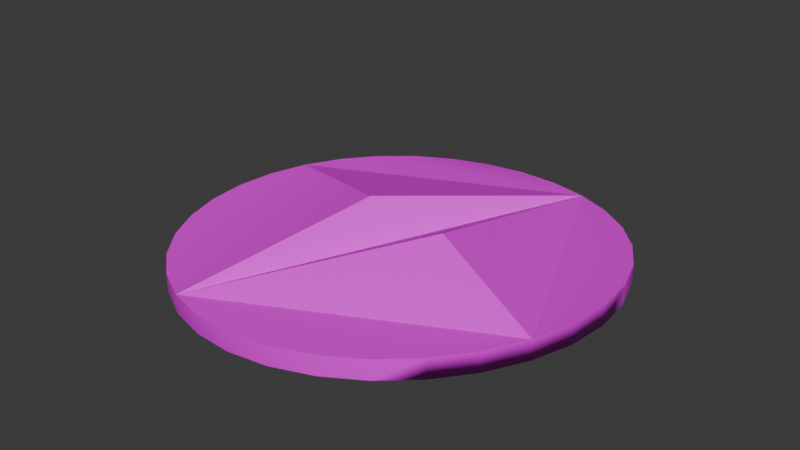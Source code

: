 # Source: Field2.blend  (saved by Blender 4.3.34; exported with 4.5.12 LTS)
import bpy
from mathutils import Matrix  # noqa: F401  (used for matrix-valued properties, if any)

bpy.ops.wm.read_factory_settings(use_empty=True)
scene = bpy.context.scene
scene.name = 'Scene'

# ---- collections
col_collection = bpy.data.collections.new('Collection'); scene.collection.children.link(col_collection)

# ---- images (referenced by path relative to the original .blend; pixels are not part of the script)
import os
ASSET_DIR = os.environ.get("B2B_ASSET_DIR", "")  # directory of the original .blend (textures are referenced by path, not embedded)
HERE = os.path.dirname(os.path.abspath(__file__))  # packed textures are extracted next to this script under _unpacked/

def load_image(name, relpath, width, height, colorspace="sRGB"):
    """Load a texture the original file referenced (path relative to the .blend, or extracted next to this script)."""
    p = next((c for c in (os.path.join(HERE, relpath), os.path.join(ASSET_DIR, relpath)) if relpath and os.path.exists(c)), "")
    if p:
        img = bpy.data.images.load(p, check_existing=True)
        img.name = name
    else:  # same state as the original file: an image datablock whose file is absent (Cycles renders it pink)
        img = bpy.data.images.new(name, width, height)
        img.source = "FILE"
        img.filepath = "//" + (relpath or name)
    img.colorspace_settings.name = colorspace
    return img
img_stone_05_512x512_png_001 = load_image('Stone_05-512x512.png.001', 'Field.fbm/Stone_05-512x512.png', 1024, 1024, 'sRGB')

# ---- materials (node trees are filled in below, after node groups)
mat_x = bpy.data.materials.new('マテリアル')
mat_x.use_backface_culling = True

# ---- node groups
ng_smooth_by_angle = bpy.data.node_groups.new('Smooth by Angle', 'GeometryNodeTree')
_s = ng_smooth_by_angle.interface.new_socket(name='Mesh', in_out='OUTPUT', socket_type='NodeSocketGeometry')
_s = ng_smooth_by_angle.interface.new_socket(name='Mesh', in_out='INPUT', socket_type='NodeSocketGeometry')
_s = ng_smooth_by_angle.interface.new_socket(name='Angle', in_out='INPUT', socket_type='NodeSocketFloat')
_s.subtype = 'ANGLE'
_s.default_value = 0.5236
_s.min_value = 0.0
_s.max_value = 3.142
_s.description = 'Maximum face angle for smooth edges'
_s = ng_smooth_by_angle.interface.new_socket(name='Ignore Sharpness', in_out='INPUT', socket_type='NodeSocketBool')
_s.force_non_field = True
ng_smooth_by_angle.description = 'Set the sharpness of mesh edges based on the angle between the neighboring faces'
ng_smooth_by_angle.is_modifier = True
_N = ng_smooth_by_angle.nodes; _L = ng_smooth_by_angle.links
n0 = _N.new('GeometryNodeSetShadeSmooth'); n0.name = 'Set Shade Smooth'; n0.location = (120, -80)
n0.domain = 'EDGE'
n1 = _N.new('GeometryNodeSetShadeSmooth'); n1.name = 'Set Shade Smooth.001'; n1.location = (300, -80)
n2 = _N.new('NodeGroupOutput'); n2.name = 'Group Output'; n2.location = (480, -80)
n3 = _N.new('GeometryNodeInputMeshEdgeAngle'); n3.name = 'Edge Angle'; n3.location = (-440, -240)
n4 = _N.new('NodeGroupInput'); n4.name = 'Group Input'; n4.location = (-80, -80)
n5 = _N.new('GeometryNodeInputEdgeSmooth'); n5.name = 'Is Edge Smooth'; n5.location = (-260, -120)
n6 = _N.new('GeometryNodeInputShadeSmooth'); n6.name = 'Is Shade Smooth'; n6.location = (-440, -397)
n7 = _N.new('FunctionNodeCompare'); n7.name = 'Compare'; n7.location = (-260, -260)
n7.operation = 'LESS_EQUAL'
n7.inputs[6].default_value = (0.0, 0.0, 0.0, 0.0)
n7.inputs[7].default_value = (0.0, 0.0, 0.0, 0.0)
n8 = _N.new('FunctionNodeBooleanMath'); n8.name = 'Boolean Math.001'; n8.location = (-80, -260)
n9 = _N.new('NodeGroupInput'); n9.name = 'Group Input.001'; n9.location = (-440, -329)
n10 = _N.new('NodeGroupInput'); n10.name = 'Group Input.002'; n10.location = (-259, -189)
n11 = _N.new('FunctionNodeBooleanMath'); n11.name = 'Boolean Math'; n11.location = (-80, -149)
n11.operation = 'OR'
n12 = _N.new('FunctionNodeBooleanMath'); n12.name = 'Boolean Math.002'; n12.location = (-260, -380)
n12.operation = 'OR'
n13 = _N.new('NodeGroupInput'); n13.name = 'Group Input.003'; n13.location = (-440, -460)
_L.new(n3.outputs[0], n7.inputs[0])
_L.new(n1.outputs[0], n2.inputs[0])
_L.new(n9.outputs[1], n7.inputs[1])
_L.new(n7.outputs[0], n8.inputs[0])
_L.new(n4.outputs[0], n0.inputs[0])
_L.new(n0.outputs[0], n1.inputs[0])
_L.new(n8.outputs[0], n0.inputs[2])
_L.new(n10.outputs[2], n11.inputs[1])
_L.new(n5.outputs[0], n11.inputs[0])
_L.new(n11.outputs[0], n0.inputs[1])
_L.new(n13.outputs[2], n12.inputs[1])
_L.new(n6.outputs[0], n12.inputs[0])
_L.new(n12.outputs[0], n8.inputs[1])
n2.is_active_output = True

# ---- material node trees
mat_x.use_nodes = True; mat_x.node_tree.nodes.clear()
_N = mat_x.node_tree.nodes; _L = mat_x.node_tree.links
n0 = _N.new('ShaderNodeBsdfPrincipled'); n0.name = 'プリンシプルBSDF'; n0.location = (10, 300)
n1 = _N.new('ShaderNodeOutputMaterial'); n1.name = 'マテリアル出力'; n1.location = (300, 300)
n2 = _N.new('ShaderNodeTexImage'); n2.name = '画像テクスチャ'; n2.location = (-280, 280)
n2.image = img_stone_05_512x512_png_001
n3 = _N.new('ShaderNodeVolumeScatter'); n3.name = 'ボリュームの散乱'; n3.location = (110, 280)
n3.inputs[2].default_value = -0.378
_L.new(n0.outputs[0], n1.inputs[0])
_L.new(n2.outputs[0], n0.inputs[0])
n1.is_active_output = True

# ---- world
world_world = bpy.data.worlds.new('World'); scene.world = world_world
world_world.use_nodes = True; world_world.node_tree.nodes.clear()
_N = world_world.node_tree.nodes; _L = world_world.node_tree.links
n0 = _N.new('ShaderNodeOutputWorld'); n0.name = 'World Output'; n0.location = (300, 300)
n1 = _N.new('ShaderNodeBackground'); n1.name = 'Background'; n1.location = (10, 300)
n1.inputs[0].default_value = (0.05088, 0.05088, 0.05088, 1.0)
_L.new(n1.outputs[0], n0.inputs[0])
n0.is_active_output = True
world_world.color = (0.05088, 0.05088, 0.05088)
world_world.sun_shadow_jitter_overblur = 0.0

# ---- meshes
me_x = bpy.data.meshes.new('円柱')
me_x.from_pydata([(0.01042, 0.9912, -0.6493), (0.01131, 0.9904, 1.381), (0.2126, 0.9659, -0.4085), (0.2138, 0.9649, 1.633), (0.4099, 0.9006, -0.07735), (0.4114, 0.8993, 1.976), (0.595, 0.7977, 0.3397), (0.5968, 0.7961, 2.404), (0.7607, 0.6611, 0.8243), (0.7628, 0.6592, 2.898), (0.9003, 0.4964, 1.345), (0.9027, 0.4943, 3.427), (1.008, 0.3105, 1.86), (1.01, 0.3082, 3.949), (1.078, 0.1111, 2.326), (1.081, 0.1087, 4.419), (1.108, -0.09349, 2.701), (1.111, -0.0959, 4.796), (1.097, -0.2949, 2.951), (1.099, -0.2973, 5.047), (1.043, -0.4851, 3.055), (1.046, -0.4876, 5.152), (0.9488, -0.6567, 3.005), (0.9516, -0.6592, 5.102), (0.8186, -0.8033, 2.807), (0.8214, -0.8057, 4.903), (0.6575, -0.9194, 2.481), (0.6603, -0.9218, 4.575), (0.4721, -1.001, 2.054), (0.4748, -1.003, 4.145), (0.2702, -1.046, 1.563), (0.2727, -1.048, 3.649), (0.06008, -1.052, 1.05), (0.06238, -1.054, 3.129), (-0.1495, -1.02, 0.553), (-0.1475, -1.022, 2.623), (-0.3502, -0.9518, 0.1073), (-0.3484, -0.9533, 2.167), (-0.5339, -0.85, -0.2636), (-0.5325, -0.8513, 1.785), (-0.6938, -0.7185, -0.5479), (-0.6927, -0.7194, 1.49), (-0.8239, -0.5619, -0.7462), (-0.8232, -0.5626, 1.281), (-0.92, -0.386, -0.8691), (-0.9195, -0.3864, 1.148), (-0.9788, -0.1967, -0.9341), (-0.9785, -0.197, 1.076), (-0.9988, -0.0009773, -0.9606), (-0.9987, -0.001065, 1.043), (-0.9799, 0.1943, -0.97), (-0.9798, 0.1943, 1.032), (-0.9231, 0.382, -0.9729), (-0.923, 0.382, 1.029), (-0.8306, 0.5548, -0.97), (-0.8305, 0.5548, 1.032), (-0.7059, 0.7061, -0.9606), (-0.7058, 0.7061, 1.042), (-0.5538, 0.83, -0.942), (-0.5536, 0.8299, 1.063), (-0.3796, 0.9213, -0.898), (-0.3793, 0.921, 1.114), (-0.1893, 0.976, -0.8071), (-0.1887, 0.9754, 1.214), (0.5067, -0.3153, 9.048), (-0.133, -0.006197, 5.687)], [], [(1, 2, 0), (3, 4, 2), (5, 6, 4), (7, 8, 6), (9, 10, 8), (11, 12, 10), (13, 14, 12), (15, 16, 14), (17, 18, 16), (19, 20, 18), (21, 22, 20), (23, 24, 22), (25, 26, 24), (27, 28, 26), (29, 30, 28), (31, 32, 30), (33, 34, 32), (35, 36, 34), (37, 38, 36), (39, 40, 38), (41, 42, 40), (43, 44, 42), (45, 46, 44), (47, 48, 46), (49, 50, 48), (51, 52, 50), (53, 54, 52), (55, 56, 54), (57, 58, 56), (59, 60, 58), (5, 53, 65), (61, 62, 60), (63, 0, 62), (30, 46, 62), (1, 3, 2), (3, 5, 4), (5, 7, 6), (7, 9, 8), (9, 11, 10), (11, 13, 12), (13, 15, 14), (15, 17, 16), (17, 19, 18), (19, 21, 20), (21, 23, 22), (23, 25, 24), (25, 27, 26), (27, 29, 28), (29, 31, 30), (31, 33, 32), (33, 35, 34), (35, 37, 36), (37, 39, 38), (39, 41, 40), (41, 43, 42), (43, 45, 44), (45, 47, 46), (47, 49, 48), (49, 51, 50), (51, 53, 52), (53, 55, 54), (55, 57, 56), (57, 59, 58), (59, 61, 60), (5, 3, 1), (1, 63, 5), (63, 61, 5), (61, 59, 57), (57, 55, 53), (53, 51, 49), (49, 47, 53), (47, 45, 53), (45, 43, 41), (41, 39, 37), (37, 35, 29), (35, 33, 29), (33, 31, 29), (29, 27, 25), (25, 23, 21), (21, 19, 13), (19, 17, 13), (17, 15, 13), (13, 11, 9), (9, 7, 5), (61, 57, 5), (57, 53, 5), (45, 41, 53), (41, 37, 53), (29, 25, 37), (25, 21, 37), (13, 9, 21), (9, 5, 21), (61, 63, 62), (63, 1, 0), (62, 0, 2), (2, 4, 6), (6, 8, 10), (10, 12, 14), (14, 16, 18), (18, 20, 22), (22, 24, 26), (26, 28, 30), (30, 32, 34), (34, 36, 38), (38, 40, 42), (42, 44, 46), (46, 48, 50), (50, 52, 54), (54, 56, 58), (58, 60, 62), (62, 2, 14), (2, 6, 14), (6, 10, 14), (14, 18, 30), (18, 22, 30), (22, 26, 30), (30, 34, 46), (34, 38, 46), (38, 42, 46), (46, 50, 62), (50, 54, 62), (54, 58, 62), (62, 14, 30), (37, 21, 64), (21, 5, 64), (5, 37, 64), (53, 37, 65), (37, 5, 65)])
me_x.polygons.foreach_set('use_smooth', [True] * 128)
_uv = me_x.uv_layers.new(name='UVマップ')
_uv.uv.foreach_set('vector', [1.0, 1.0, 0.9688, 0.5, 1.0, 0.5, 0.9688, 1.0, 0.9375, 0.5, 0.9688, 0.5, 0.9375, 1.0, 0.9062, 0.5, 0.9375, 0.5, 0.9062, 1.0, 0.875, 0.5, 0.9062, 0.5, 0.875, 1.0, 0.8438, 0.5, 0.875, 0.5, 0.8438, 1.0, 0.8125, 0.5, 0.8438, 0.5, 0.8125, 1.0, 0.7812, 0.5, 0.8125, 0.5, 0.7812, 1.0, 0.75, 0.5, 0.7812, 0.5, 0.75, 1.0, 0.7188, 0.5, 0.75, 0.5, 0.7188, 1.0, 0.6875, 0.5, 0.7188, 0.5, 0.6875, 1.0, 0.6562, 0.5, 0.6875, 0.5, 0.6562, 1.0, 0.625, 0.5, 0.6562, 0.5, 0.625, 1.0, 0.5938, 0.5, 0.625, 0.5, 0.5938, 1.0, 0.5625, 0.5, 0.5938, 0.5, 0.5625, 1.0, 0.5312, 0.5, 0.5625, 0.5, 0.5312, 1.0, 0.5, 0.5, 0.5312, 0.5, 0.5, 1.0, 0.4688, 0.5, 0.5, 0.5, 0.4688, 1.0, 0.4375, 0.5, 0.4688, 0.5, 0.4375, 1.0, 0.4062, 0.5, 0.4375, 0.5, 0.4062, 1.0, 0.375, 0.5, 0.4062, 0.5, 0.375, 1.0, 0.3438, 0.5, 0.375, 0.5, 0.3438, 1.0, 0.3125, 0.5, 0.3438, 0.5, 0.3125, 1.0, 0.2812, 0.5, 0.3125, 0.5, 0.2812, 1.0, 0.25, 0.5, 0.2812, 0.5, 0.25, 1.0, 0.2188, 0.5, 0.25, 0.5, 0.2188, 1.0, 0.1875, 0.5, 0.2188, 0.5, 0.1875, 1.0, 0.1562, 0.5, 0.1875, 0.5, 0.1562, 1.0, 0.125, 0.5, 0.1562, 0.5, 0.125, 1.0, 0.09375, 0.5, 0.125, 0.5, 0.09375, 1.0, 0.0625, 0.5, 0.09375, 0.5, 0.6914, 0.9485, 0.05225, 0.6837, 0.3718, 0.5513, 0.0625, 1.0, 0.03125, 0.5, 0.0625, 0.5, 0.03125, 1.0, 0.0, 0.5, 0.03125, 0.5, 0.595, 0.01465, 0.01548, 0.4019, 0.4027, 0.9814, 1.0, 1.0, 0.9688, 1.0, 0.9688, 0.5, 0.9688, 1.0, 0.9375, 1.0, 0.9375, 0.5, 0.9375, 1.0, 0.9062, 1.0, 0.9062, 0.5, 0.9062, 1.0, 0.875, 1.0, 0.875, 0.5, 0.875, 1.0, 0.8438, 1.0, 0.8438, 0.5, 0.8438, 1.0, 0.8125, 1.0, 0.8125, 0.5, 0.8125, 1.0, 0.7812, 1.0, 0.7812, 0.5, 0.7812, 1.0, 0.75, 1.0, 0.75, 0.5, 0.75, 1.0, 0.7188, 1.0, 0.7188, 0.5, 0.7188, 1.0, 0.6875, 1.0, 0.6875, 0.5, 0.6875, 1.0, 0.6562, 1.0, 0.6562, 0.5, 0.6562, 1.0, 0.625, 1.0, 0.625, 0.5, 0.625, 1.0, 0.5938, 1.0, 0.5938, 0.5, 0.5938, 1.0, 0.5625, 1.0, 0.5625, 0.5, 0.5625, 1.0, 0.5312, 1.0, 0.5312, 0.5, 0.5312, 1.0, 0.5, 1.0, 0.5, 0.5, 0.5, 1.0, 0.4688, 1.0, 0.4688, 0.5, 0.4688, 1.0, 0.4375, 1.0, 0.4375, 0.5, 0.4375, 1.0, 0.4062, 1.0, 0.4062, 0.5, 0.4062, 1.0, 0.375, 1.0, 0.375, 0.5, 0.375, 1.0, 0.3438, 1.0, 0.3438, 0.5, 0.3438, 1.0, 0.3125, 1.0, 0.3125, 0.5, 0.3125, 1.0, 0.2812, 1.0, 0.2812, 0.5, 0.2812, 1.0, 0.25, 1.0, 0.25, 0.5, 0.25, 1.0, 0.2188, 1.0, 0.2188, 0.5, 0.2188, 1.0, 0.1875, 1.0, 0.1875, 0.5, 0.1875, 1.0, 0.1562, 1.0, 0.1562, 0.5, 0.1562, 1.0, 0.125, 1.0, 0.125, 0.5, 0.125, 1.0, 0.09375, 1.0, 0.09375, 0.5, 0.09375, 1.0, 0.0625, 1.0, 0.0625, 0.5, 0.6914, 0.9485, 0.5997, 0.9763, 0.5042, 0.9857, 0.5042, 0.9857, 0.4088, 0.9763, 0.6914, 0.9485, 0.4088, 0.9763, 0.317, 0.9485, 0.6914, 0.9485, 0.317, 0.9485, 0.2324, 0.9033, 0.1583, 0.8424, 0.1583, 0.8424, 0.09746, 0.7683, 0.05225, 0.6837, 0.05225, 0.6837, 0.02441, 0.5919, 0.01501, 0.4965, 0.01501, 0.4965, 0.02441, 0.401, 0.05225, 0.6837, 0.02441, 0.401, 0.05225, 0.3093, 0.05225, 0.6837, 0.05225, 0.3093, 0.09746, 0.2247, 0.1583, 0.1505, 0.1583, 0.1505, 0.2324, 0.08971, 0.317, 0.0445, 0.317, 0.0445, 0.4088, 0.01666, 0.6914, 0.0445, 0.4088, 0.01666, 0.5042, 0.007259, 0.6914, 0.0445, 0.5042, 0.007259, 0.5997, 0.01666, 0.6914, 0.0445, 0.6914, 0.0445, 0.776, 0.08971, 0.8502, 0.1505, 0.8502, 0.1505, 0.911, 0.2247, 0.9562, 0.3093, 0.9562, 0.3093, 0.9841, 0.401, 0.9562, 0.6837, 0.9841, 0.401, 0.9935, 0.4965, 0.9562, 0.6837, 0.9935, 0.4965, 0.9841, 0.5919, 0.9562, 0.6837, 0.9562, 0.6837, 0.911, 0.7683, 0.8502, 0.8424, 0.8502, 0.8424, 0.776, 0.9033, 0.6914, 0.9485, 0.317, 0.9485, 0.1583, 0.8424, 0.6914, 0.9485, 0.1583, 0.8424, 0.05225, 0.6837, 0.6914, 0.9485, 0.05225, 0.3093, 0.1583, 0.1505, 0.05225, 0.6837, 0.1583, 0.1505, 0.317, 0.0445, 0.05225, 0.6837, 0.6914, 0.0445, 0.8502, 0.1505, 0.317, 0.0445, 0.8502, 0.1505, 0.9562, 0.3093, 0.317, 0.0445, 0.9562, 0.6837, 0.8502, 0.8424, 0.9562, 0.3093, 0.8502, 0.8424, 0.6914, 0.9485, 0.9562, 0.3093, 0.0625, 1.0, 0.03125, 1.0, 0.03125, 0.5, 0.03125, 1.0, 0.0, 1.0, 0.0, 0.5, 0.4027, 0.9814, 0.4989, 0.9909, 0.595, 0.9814, 0.595, 0.9814, 0.6875, 0.9534, 0.7727, 0.9078, 0.7727, 0.9078, 0.8474, 0.8465, 0.9087, 0.7718, 0.9087, 0.7718, 0.9542, 0.6866, 0.9823, 0.5942, 0.9823, 0.5942, 0.9917, 0.498, 0.9823, 0.4019, 0.9823, 0.4019, 0.9542, 0.3094, 0.9087, 0.2242, 0.9087, 0.2242, 0.8474, 0.1495, 0.7727, 0.08824, 0.7727, 0.08824, 0.6875, 0.04269, 0.595, 0.01465, 0.595, 0.01465, 0.4989, 0.005177, 0.4027, 0.01465, 0.4027, 0.01465, 0.3103, 0.04269, 0.2251, 0.08824, 0.2251, 0.08824, 0.1504, 0.1495, 0.08907, 0.2242, 0.08907, 0.2242, 0.04353, 0.3094, 0.01548, 0.4019, 0.01548, 0.4019, 0.006014, 0.498, 0.01548, 0.5942, 0.01548, 0.5942, 0.04353, 0.6866, 0.08907, 0.7718, 0.08907, 0.7718, 0.1504, 0.8465, 0.2251, 0.9078, 0.2251, 0.9078, 0.3103, 0.9534, 0.4027, 0.9814, 0.4027, 0.9814, 0.595, 0.9814, 0.9823, 0.5942, 0.595, 0.9814, 0.7727, 0.9078, 0.9823, 0.5942, 0.7727, 0.9078, 0.9087, 0.7718, 0.9823, 0.5942, 0.9823, 0.5942, 0.9823, 0.4019, 0.595, 0.01465, 0.9823, 0.4019, 0.9087, 0.2242, 0.595, 0.01465, 0.9087, 0.2242, 0.7727, 0.08824, 0.595, 0.01465, 0.595, 0.01465, 0.4027, 0.01465, 0.01548, 0.4019, 0.4027, 0.01465, 0.2251, 0.08824, 0.01548, 0.4019, 0.2251, 0.08824, 0.08907, 0.2242, 0.01548, 0.4019, 0.01548, 0.4019, 0.01548, 0.5942, 0.4027, 0.9814, 0.01548, 0.5942, 0.08907, 0.7718, 0.4027, 0.9814, 0.08907, 0.7718, 0.2251, 0.9078, 0.4027, 0.9814, 0.4027, 0.9814, 0.9823, 0.5942, 0.595, 0.01465, 0.317, 0.0445, 0.9562, 0.3093, 0.6366, 0.4416, 0.9562, 0.3093, 0.6914, 0.9485, 0.6366, 0.4416, 0.6914, 0.9485, 0.317, 0.0445, 0.6366, 0.4416, 0.05225, 0.6837, 0.317, 0.0445, 0.3718, 0.5513, 0.317, 0.0445, 0.6914, 0.9485, 0.3718, 0.5513])
me_x.materials.append(mat_x)
me_x.update()

# ---- objects
ob_collisionframe = bpy.data.objects.new('CollisionFrame', me_x)

# ---- transforms, parenting, visibility, modifiers, constraints
ob_collisionframe.location = (0.0, 0.0, -1.0)
ob_collisionframe.scale = (22.43, 22.43, 1.0)
_m = ob_collisionframe.modifiers.new('角度でスムーズ', 'NODES')
_m.node_group = ng_smooth_by_angle
_m.use_pin_to_last = True
_m.show_group_selector = False

# ---- collection membership
col_collection.objects.link(ob_collisionframe)

# ---- scene / render settings (as saved in the file)
scene.frame_start = 1; scene.frame_end = 250; scene.frame_set(1)
scene.render.engine = 'BLENDER_EEVEE_NEXT'
bpy.context.view_layer.update()

# ---- added for rendering (the .blend has no active camera and no usable light): camera, sun
cam_auto = bpy.data.cameras.new('AutoCamera')
cam_auto.lens = 50.0
cam_auto.sensor_width = 36.0
cam_auto.clip_end = 1082.7
ob_auto_camera = bpy.data.objects.new('AutoCamera', cam_auto)
scene.collection.objects.link(ob_auto_camera)
ob_auto_camera.location = (62.9536, -74.7327, 52.3915)
ob_auto_camera.rotation_euler = (1.09748, -7.21219e-08, 0.694738)
scene.camera = ob_auto_camera
light_auto_sun = bpy.data.lights.new('AutoSun', 'SUN')
light_auto_sun.energy = 3.0
light_auto_sun.angle = 0.0523599
ob_auto_sun = bpy.data.objects.new('AutoSun', light_auto_sun)
scene.collection.objects.link(ob_auto_sun)
ob_auto_sun.rotation_euler = (0.872665, 0.174533, 0.523599)
bpy.context.view_layer.update()
